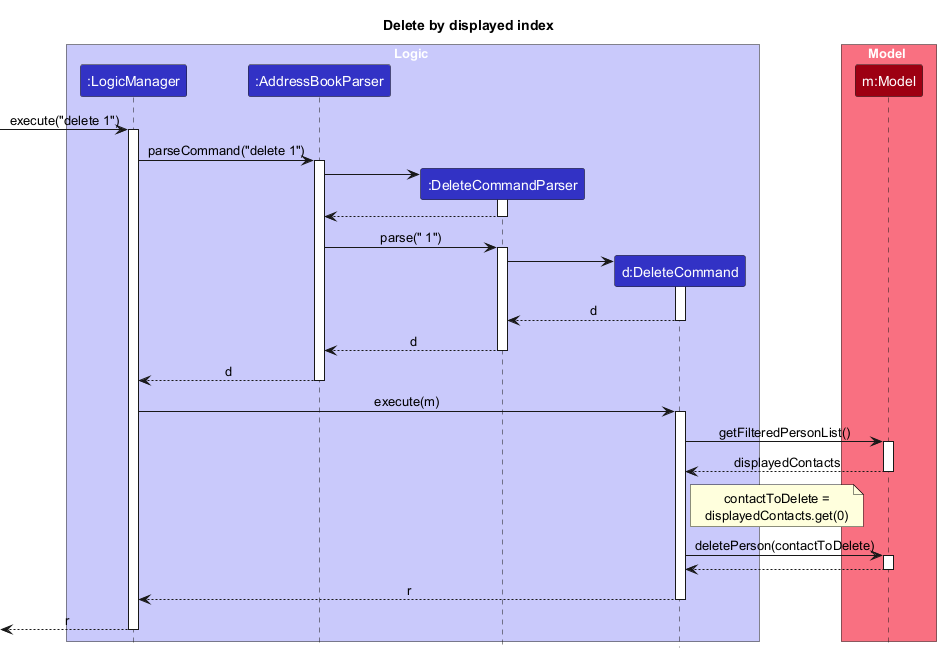

The diagram above was rendered by PlantUML. Its source (embedded in the PNG):
@startuml
!include style.puml
skinparam ArrowFontStyle plain
skinparam ParticipantFontColor #FFFFFF

title Delete by displayed index

box Logic LOGIC_COLOR_T1
participant ":LogicManager" as LogicManager LOGIC_COLOR
participant ":AddressBookParser" as AddressBookParser LOGIC_COLOR
participant ":DeleteCommandParser" as DeleteCommandParser LOGIC_COLOR
participant "d:DeleteCommand" as DeleteCommand LOGIC_COLOR
end box

box Model MODEL_COLOR_T1
participant "m:Model" as Model MODEL_COLOR
end box

[-> LogicManager : execute("delete 1")
activate LogicManager

LogicManager -> AddressBookParser : parseCommand("delete 1")
activate AddressBookParser

create DeleteCommandParser
AddressBookParser -> DeleteCommandParser
activate DeleteCommandParser

DeleteCommandParser --> AddressBookParser
deactivate DeleteCommandParser

AddressBookParser -> DeleteCommandParser : parse(" 1")
activate DeleteCommandParser

create DeleteCommand
DeleteCommandParser -> DeleteCommand
activate DeleteCommand

DeleteCommand --> DeleteCommandParser : d
deactivate DeleteCommand

DeleteCommandParser --> AddressBookParser : d
deactivate DeleteCommandParser
AddressBookParser --> LogicManager : d
deactivate AddressBookParser

LogicManager -> DeleteCommand : execute(m)
activate DeleteCommand

DeleteCommand -> Model : getFilteredPersonList()
activate Model
Model --> DeleteCommand : displayedContacts
deactivate Model

note right of DeleteCommand
contactToDelete =
displayedContacts.get(0)
end note

DeleteCommand -> Model : deletePerson(contactToDelete)
activate Model
Model --> DeleteCommand
deactivate Model

DeleteCommand --> LogicManager : r
deactivate DeleteCommand

[<-- LogicManager : r
deactivate LogicManager
@enduml